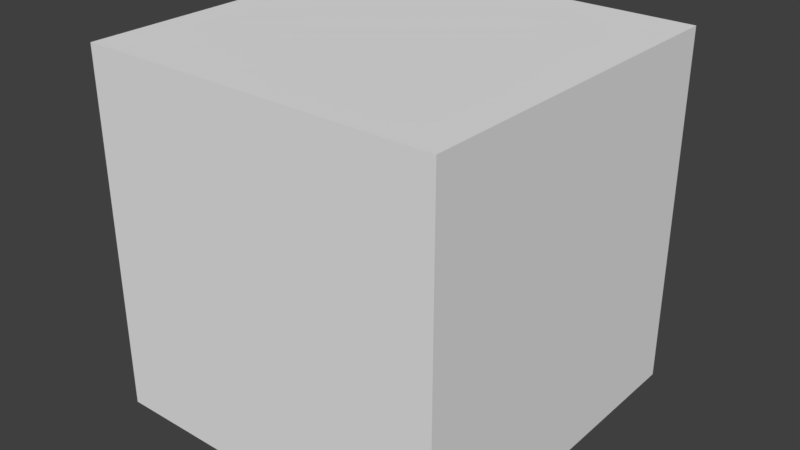 # Source: Block3.blend  (saved by Blender 2.78.0; exported with 4.5.12 LTS)
import bpy
from mathutils import Matrix  # noqa: F401  (used for matrix-valued properties, if any)

bpy.ops.wm.read_factory_settings(use_empty=True)
scene = bpy.context.scene
scene.name = 'Scene'

# ---- collections
col_collection_1 = bpy.data.collections.new('Collection 1'); scene.collection.children.link(col_collection_1)

# ---- materials (node trees are filled in below, after node groups)
mat_base_block = bpy.data.materials.new('Base Block')
mat_base_block.alpha_threshold = 0.0
mat_base_block.roughness = 0.5

# ---- material node trees
mat_base_block.use_nodes = True; mat_base_block.node_tree.nodes.clear()
_N = mat_base_block.node_tree.nodes; _L = mat_base_block.node_tree.links
n0 = _N.new('ShaderNodeOutputMaterial'); n0.name = 'Material Output'; n0.location = (300, 300)
n1 = _N.new('ShaderNodeBsdfDiffuse'); n1.name = 'Diffuse BSDF'; n1.location = (10, 300)
_L.new(n1.outputs[0], n0.inputs[0])
n0.is_active_output = True

# ---- world
world_world_001 = bpy.data.worlds.new('World.001'); scene.world = world_world_001
world_world_001.use_nodes = True; world_world_001.node_tree.nodes.clear()
_N = world_world_001.node_tree.nodes; _L = world_world_001.node_tree.links
n0 = _N.new('ShaderNodeOutputWorld'); n0.name = 'World Output'; n0.location = (300, 300)
n1 = _N.new('ShaderNodeBackground'); n1.name = 'Background'; n1.location = (10, 300)
n1.inputs[0].default_value = (0.05, 0.05, 0.05, 1.0)
_L.new(n1.outputs[0], n0.inputs[0])
n0.is_active_output = True
world_world_001.use_sun_shadow = False
world_world_001.sun_shadow_jitter_overblur = 0.0
world_world_001.cycles.sampling_method = 'MANUAL'

# ---- meshes
me_cube = bpy.data.meshes.new('Cube')
me_cube.from_pydata([(5.0, -10.0, -5.0), (5.0, -10.0, 5.0), (-5.0, -10.0, 5.0), (-5.0, -10.0, -5.0), (5.0, 7.947e-08, -5.0), (5.0, 5.166e-07, 5.0), (-5.0, 5.166e-07, 5.0), (-5.0, 7.947e-08, -5.0), (5.0, 2.98e-07, 2.682e-06), (1.192e-06, 7.947e-08, -5.0), (-2.682e-06, 5.166e-07, 5.0), (-5.0, 2.98e-07, -8.941e-07), (-7.451e-07, 2.98e-07, 8.941e-07), (5.0, 4.073e-07, 2.5), (-2.5, 7.947e-08, -5.0), (-2.5, 5.166e-07, 5.0), (-5.0, 1.887e-07, -2.5), (5.0, 1.887e-07, -2.5), (2.5, 7.947e-08, -5.0), (2.5, 5.166e-07, 5.0), (-5.0, 4.073e-07, 2.5), (-1.714e-06, 4.073e-07, 2.5), (2.235e-07, 1.887e-07, -2.5), (2.5, 2.98e-07, 1.788e-06), (-2.5, 2.98e-07, -1.303e-14), (-2.5, 1.887e-07, -2.5), (2.5, 1.887e-07, -2.5), (2.5, 4.073e-07, 2.5), (-2.5, 4.073e-07, 2.5), (5.0, 4.619e-07, 3.75), (-3.75, 7.947e-08, -5.0), (-3.75, 5.166e-07, 5.0), (-5.0, 1.341e-07, -3.75), (5.0, 2.434e-07, -1.25), (1.25, 7.947e-08, -5.0), (1.25, 5.166e-07, 5.0), (-5.0, 3.527e-07, 1.25), (-2.198e-06, 4.619e-07, 3.75), (-2.608e-07, 2.434e-07, -1.25), (3.75, 2.98e-07, 2.235e-06), (-1.25, 2.98e-07, 4.47e-07), (5.0, 3.527e-07, 1.25), (-1.25, 7.947e-08, -5.0), (-1.25, 5.166e-07, 5.0), (-5.0, 2.434e-07, -1.25), (5.0, 1.341e-07, -3.75), (3.75, 7.947e-08, -5.0), (3.75, 5.166e-07, 5.0), (-5.0, 4.619e-07, 3.75), (-1.229e-06, 3.527e-07, 1.25), (7.078e-07, 1.341e-07, -3.75), (1.25, 2.98e-07, 1.341e-06), (-3.75, 2.98e-07, -4.47e-07), (-2.5, 2.434e-07, -1.25), (-2.5, 1.341e-07, -3.75), (-1.25, 1.887e-07, -2.5), (-3.75, 1.887e-07, -2.5), (2.5, 2.434e-07, -1.25), (2.5, 1.341e-07, -3.75), (3.75, 1.887e-07, -2.5), (1.25, 1.887e-07, -2.5), (2.5, 4.619e-07, 3.75), (2.5, 3.527e-07, 1.25), (3.75, 4.073e-07, 2.5), (1.25, 4.073e-07, 2.5), (-2.5, 4.619e-07, 3.75), (-2.5, 3.527e-07, 1.25), (-1.25, 4.073e-07, 2.5), (-3.75, 4.073e-07, 2.5), (-3.75, 3.527e-07, 1.25), (-1.25, 3.527e-07, 1.25), (-1.25, 4.619e-07, 3.75), (1.25, 3.527e-07, 1.25), (3.75, 3.527e-07, 1.25), (3.75, 4.619e-07, 3.75), (1.25, 1.341e-07, -3.75), (3.75, 1.341e-07, -3.75), (3.75, 2.434e-07, -1.25), (-3.75, 1.341e-07, -3.75), (-1.25, 1.341e-07, -3.75), (-1.25, 2.434e-07, -1.25), (-3.75, 2.434e-07, -1.25), (1.25, 2.434e-07, -1.25), (1.25, 4.619e-07, 3.75), (-3.75, 4.619e-07, 3.75)], [], [(1, 3, 0), (84, 6, 31), (33, 8, 0), (43, 15, 2), (11, 44, 3), (0, 34, 18), (37, 35, 83), (38, 51, 82), (44, 52, 81), (53, 40, 80), (54, 55, 79), (78, 16, 56), (57, 39, 77), (58, 59, 76), (50, 60, 75), (61, 47, 74), (62, 63, 73), (49, 64, 72), (65, 43, 71), (70, 28, 67), (69, 20, 68), (66, 68, 28), (24, 69, 66), (52, 36, 69), (70, 21, 49), (12, 70, 49), (24, 70, 40), (71, 10, 37), (21, 71, 37), (28, 71, 67), (72, 27, 62), (51, 62, 23), (12, 72, 51), (73, 13, 41), (8, 73, 41), (23, 73, 39), (74, 5, 29), (63, 29, 13), (27, 74, 63), (75, 26, 58), (34, 58, 18), (9, 75, 34), (76, 17, 45), (46, 45, 4), (18, 76, 46), (77, 8, 33), (59, 33, 17), (26, 77, 59), (54, 56, 25), (14, 78, 54), (7, 78, 30), (79, 22, 50), (42, 50, 9), (14, 79, 42), (80, 12, 38), (55, 38, 22), (25, 80, 55), (53, 52, 24), (56, 53, 25), (16, 81, 56), (82, 23, 57), (60, 57, 26), (22, 82, 60), (61, 35, 19), (64, 61, 27), (21, 83, 64), (84, 15, 65), (68, 65, 28), (20, 84, 68), (1, 2, 3), (84, 48, 6), (1, 0, 8), (45, 17, 0), (0, 4, 45), (29, 5, 1), (41, 13, 1), (17, 33, 0), (8, 41, 1), (29, 1, 13), (2, 1, 10), (47, 19, 1), (1, 5, 47), (31, 6, 2), (10, 43, 2), (15, 31, 2), (1, 19, 35), (35, 10, 1), (3, 2, 11), (2, 6, 48), (32, 7, 3), (44, 16, 3), (20, 36, 2), (16, 32, 3), (36, 11, 2), (2, 48, 20), (46, 4, 0), (0, 3, 9), (7, 30, 3), (14, 42, 3), (9, 34, 0), (30, 14, 3), (18, 46, 0), (3, 42, 9), (37, 10, 35), (38, 12, 51), (44, 11, 52), (53, 24, 40), (54, 25, 55), (78, 32, 16), (57, 23, 39), (58, 26, 59), (50, 22, 60), (61, 19, 47), (62, 27, 63), (49, 21, 64), (65, 15, 43), (70, 66, 28), (69, 36, 20), (66, 69, 68), (24, 52, 69), (52, 11, 36), (70, 67, 21), (12, 40, 70), (24, 66, 70), (71, 43, 10), (21, 67, 71), (28, 65, 71), (72, 64, 27), (51, 72, 62), (12, 49, 72), (73, 63, 13), (8, 39, 73), (23, 62, 73), (74, 47, 5), (63, 74, 29), (27, 61, 74), (75, 60, 26), (34, 75, 58), (9, 50, 75), (76, 59, 17), (46, 76, 45), (18, 58, 76), (77, 39, 8), (59, 77, 33), (26, 57, 77), (54, 78, 56), (14, 30, 78), (7, 32, 78), (79, 55, 22), (42, 79, 50), (14, 54, 79), (80, 40, 12), (55, 80, 38), (25, 53, 80), (53, 81, 52), (56, 81, 53), (16, 44, 81), (82, 51, 23), (60, 82, 57), (22, 38, 82), (61, 83, 35), (64, 83, 61), (21, 37, 83), (84, 31, 15), (68, 84, 65), (20, 48, 84)])
_uv = me_cube.uv_layers.new(name='UVMap')
_uv.uv.foreach_set('vector', [0.6661, 0.008659, 0.3339, -0.0006733, 0.6661, -0.0006728, 0.2149, 0.1943, 0.1178, 0.1149, 0.2149, 0.1149, 0.9623, 0.1149, 0.9488, 0.1149, 0.9984, 0.008658, 0.4091, 0.1149, 0.312, 0.1149, 0.3339, 0.008658, 0.05117, 0.1149, 0.03773, 0.1149, 0.001619, 0.008658, 0.6661, 0.9992, 0.6034, 0.8914, 0.7005, 0.8914, 0.5063, 0.1943, 0.6034, 0.1149, 0.6034, 0.1943, 0.5062, 0.605, 0.6034, 0.5023, 0.6034, 0.605, 0.1178, 0.605, 0.2149, 0.5023, 0.2149, 0.605, 0.312, 0.605, 0.4091, 0.5023, 0.4091, 0.605, 0.312, 0.8104, 0.4091, 0.7077, 0.4091, 0.8104, 0.2149, 0.8104, 0.1178, 0.7077, 0.2149, 0.7077, 0.7005, 0.605, 0.7976, 0.5023, 0.7976, 0.605, 0.7005, 0.8104, 0.7976, 0.7077, 0.7976, 0.8104, 0.5062, 0.8104, 0.6034, 0.7077, 0.6034, 0.8104, 0.7005, 0.1943, 0.7976, 0.1149, 0.7976, 0.1943, 0.7005, 0.3997, 0.7976, 0.297, 0.7976, 0.3997, 0.5062, 0.3997, 0.6034, 0.297, 0.6034, 0.3997, 0.312, 0.1943, 0.4091, 0.1149, 0.4091, 0.1943, 0.4091, 0.3997, 0.312, 0.297, 0.4091, 0.297, 0.2149, 0.3997, 0.1178, 0.297, 0.2149, 0.297, 0.312, 0.3997, 0.2149, 0.297, 0.312, 0.297, 0.312, 0.5023, 0.2149, 0.3997, 0.312, 0.3997, 0.2149, 0.5023, 0.1178, 0.3997, 0.2149, 0.3997, 0.4091, 0.3997, 0.5062, 0.297, 0.5062, 0.3997, 0.5062, 0.5023, 0.4091, 0.3997, 0.5062, 0.3997, 0.312, 0.5023, 0.4091, 0.3997, 0.4091, 0.5023, 0.4091, 0.1943, 0.5063, 0.1149, 0.5063, 0.1943, 0.5062, 0.297, 0.4091, 0.1943, 0.5063, 0.1943, 0.312, 0.297, 0.4091, 0.1943, 0.4091, 0.297, 0.6034, 0.3997, 0.7005, 0.297, 0.7005, 0.3997, 0.6034, 0.5023, 0.7005, 0.3997, 0.7005, 0.5023, 0.5062, 0.5023, 0.6034, 0.3997, 0.6034, 0.5023, 0.7976, 0.3997, 0.8947, 0.297, 0.8947, 0.3997, 0.8947, 0.5023, 0.7976, 0.3997, 0.8947, 0.3997, 0.7005, 0.5023, 0.7976, 0.3997, 0.7976, 0.5023, 0.7976, 0.1943, 0.8947, 0.1149, 0.8947, 0.1943, 0.7976, 0.297, 0.8947, 0.1943, 0.8947, 0.297, 0.7005, 0.297, 0.7976, 0.1943, 0.7976, 0.297, 0.6034, 0.8104, 0.7005, 0.7077, 0.7005, 0.8104, 0.6034, 0.8914, 0.7005, 0.8104, 0.7005, 0.8914, 0.5062, 0.8914, 0.6034, 0.8104, 0.6034, 0.8914, 0.7976, 0.8104, 0.8947, 0.7077, 0.8947, 0.8104, 0.7976, 0.8914, 0.8947, 0.8104, 0.8947, 0.8914, 0.7005, 0.8914, 0.7976, 0.8104, 0.7976, 0.8914, 0.7976, 0.605, 0.8947, 0.5023, 0.8947, 0.605, 0.7976, 0.7077, 0.8947, 0.605, 0.8947, 0.7077, 0.7005, 0.7077, 0.7976, 0.605, 0.7976, 0.7077, 0.312, 0.8104, 0.2149, 0.7077, 0.312, 0.7077, 0.312, 0.8914, 0.2149, 0.8104, 0.312, 0.8104, 0.1178, 0.8914, 0.2149, 0.8104, 0.2149, 0.8914, 0.4091, 0.8104, 0.5062, 0.7077, 0.5062, 0.8104, 0.4091, 0.8914, 0.5062, 0.8104, 0.5062, 0.8914, 0.312, 0.8914, 0.4091, 0.8104, 0.4091, 0.8914, 0.4091, 0.605, 0.5062, 0.5023, 0.5062, 0.605, 0.4091, 0.7077, 0.5062, 0.605, 0.5062, 0.7077, 0.312, 0.7077, 0.4091, 0.605, 0.4091, 0.7077, 0.312, 0.605, 0.2149, 0.5023, 0.312, 0.5023, 0.2149, 0.7077, 0.312, 0.605, 0.312, 0.7077, 0.1178, 0.7077, 0.2149, 0.605, 0.2149, 0.7077, 0.6034, 0.605, 0.7005, 0.5023, 0.7005, 0.605, 0.6034, 0.7077, 0.7005, 0.605, 0.7005, 0.7077, 0.5062, 0.7077, 0.6034, 0.605, 0.6034, 0.7077, 0.7005, 0.1943, 0.6034, 0.1149, 0.7005, 0.1149, 0.6034, 0.297, 0.7005, 0.1943, 0.7005, 0.297, 0.5062, 0.297, 0.6034, 0.1943, 0.6034, 0.297, 0.2149, 0.1943, 0.312, 0.1149, 0.312, 0.1943, 0.2149, 0.297, 0.312, 0.1943, 0.312, 0.297, 0.1178, 0.297, 0.2149, 0.1943, 0.2149, 0.297, 0.6661, 0.008659, 0.3339, 0.008658, 0.3339, -0.0006733, 0.2149, 0.1943, 0.1178, 0.1943, 0.1178, 0.1149, 0.6661, 0.008659, 0.9984, 0.008658, 0.9488, 0.1149, 0.9893, 0.1149, 0.9758, 0.1149, 0.9984, 0.008658, 0.9984, 0.008658, 0.9984, 0.1149, 0.9893, 0.1149, 0.9083, 0.1149, 0.8947, 0.1149, 0.6661, 0.008659, 0.9353, 0.1149, 0.9218, 0.1149, 0.6661, 0.008659, 0.9758, 0.1149, 0.9623, 0.1149, 0.9984, 0.008658, 0.9488, 0.1149, 0.9353, 0.1149, 0.6661, 0.008659, 0.9083, 0.1149, 0.6661, 0.008659, 0.9218, 0.1149, 0.3339, 0.008658, 0.6661, 0.008659, 0.5063, 0.1149, 0.7976, 0.1149, 0.7005, 0.1149, 0.6661, 0.008659, 0.6661, 0.008659, 0.8947, 0.1149, 0.7976, 0.1149, 0.2149, 0.1149, 0.1178, 0.1149, 0.3339, 0.008658, 0.5063, 0.1149, 0.4091, 0.1149, 0.3339, 0.008658, 0.312, 0.1149, 0.2149, 0.1149, 0.3339, 0.008658, 0.6661, 0.008659, 0.7005, 0.1149, 0.6034, 0.1149, 0.6034, 0.1149, 0.5063, 0.1149, 0.6661, 0.008659, 0.001619, 0.008658, 0.3339, 0.008658, 0.05117, 0.1149, 0.3339, 0.008658, 0.1178, 0.1149, 0.09149, 0.1149, 0.01085, 0.1149, 0.001619, 0.1149, 0.001619, 0.008658, 0.03773, 0.1149, 0.02429, 0.1149, 0.001619, 0.008658, 0.07805, 0.1149, 0.06461, 0.1149, 0.3339, 0.008658, 0.02429, 0.1149, 0.01085, 0.1149, 0.001619, 0.008658, 0.06461, 0.1149, 0.05117, 0.1149, 0.3339, 0.008658, 0.3339, 0.008658, 0.09149, 0.1149, 0.07805, 0.1149, 0.7976, 0.8914, 0.8947, 0.8914, 0.6661, 0.9992, 0.6661, 0.9992, 0.3339, 0.9992, 0.5062, 0.8914, 0.1178, 0.8914, 0.2149, 0.8914, 0.3339, 0.9992, 0.312, 0.8914, 0.4091, 0.8914, 0.3339, 0.9992, 0.5062, 0.8914, 0.6034, 0.8914, 0.6661, 0.9992, 0.2149, 0.8914, 0.312, 0.8914, 0.3339, 0.9992, 0.7005, 0.8914, 0.7976, 0.8914, 0.6661, 0.9992, 0.3339, 0.9992, 0.4091, 0.8914, 0.5062, 0.8914, 0.5063, 0.1943, 0.5063, 0.1149, 0.6034, 0.1149, 0.5062, 0.605, 0.5062, 0.5023, 0.6034, 0.5023, 0.1178, 0.605, 0.1178, 0.5023, 0.2149, 0.5023, 0.312, 0.605, 0.312, 0.5023, 0.4091, 0.5023, 0.312, 0.8104, 0.312, 0.7077, 0.4091, 0.7077, 0.2149, 0.8104, 0.1178, 0.8104, 0.1178, 0.7077, 0.7005, 0.605, 0.7005, 0.5023, 0.7976, 0.5023, 0.7005, 0.8104, 0.7005, 0.7077, 0.7976, 0.7077, 0.5062, 0.8104, 0.5062, 0.7077, 0.6034, 0.7077, 0.7005, 0.1943, 0.7005, 0.1149, 0.7976, 0.1149, 0.7005, 0.3997, 0.7005, 0.297, 0.7976, 0.297, 0.5062, 0.3997, 0.5062, 0.297, 0.6034, 0.297, 0.312, 0.1943, 0.312, 0.1149, 0.4091, 0.1149, 0.4091, 0.3997, 0.312, 0.3997, 0.312, 0.297, 0.2149, 0.3997, 0.1178, 0.3997, 0.1178, 0.297, 0.312, 0.3997, 0.2149, 0.3997, 0.2149, 0.297, 0.312, 0.5023, 0.2149, 0.5023, 0.2149, 0.3997, 0.2149, 0.5023, 0.1178, 0.5023, 0.1178, 0.3997, 0.4091, 0.3997, 0.4091, 0.297, 0.5062, 0.297, 0.5062, 0.5023, 0.4091, 0.5023, 0.4091, 0.3997, 0.312, 0.5023, 0.312, 0.3997, 0.4091, 0.3997, 0.4091, 0.1943, 0.4091, 0.1149, 0.5063, 0.1149, 0.5062, 0.297, 0.4091, 0.297, 0.4091, 0.1943, 0.312, 0.297, 0.312, 0.1943, 0.4091, 0.1943, 0.6034, 0.3997, 0.6034, 0.297, 0.7005, 0.297, 0.6034, 0.5023, 0.6034, 0.3997, 0.7005, 0.3997, 0.5062, 0.5023, 0.5062, 0.3997, 0.6034, 0.3997, 0.7976, 0.3997, 0.7976, 0.297, 0.8947, 0.297, 0.8947, 0.5023, 0.7976, 0.5023, 0.7976, 0.3997, 0.7005, 0.5023, 0.7005, 0.3997, 0.7976, 0.3997, 0.7976, 0.1943, 0.7976, 0.1149, 0.8947, 0.1149, 0.7976, 0.297, 0.7976, 0.1943, 0.8947, 0.1943, 0.7005, 0.297, 0.7005, 0.1943, 0.7976, 0.1943, 0.6034, 0.8104, 0.6034, 0.7077, 0.7005, 0.7077, 0.6034, 0.8914, 0.6034, 0.8104, 0.7005, 0.8104, 0.5062, 0.8914, 0.5062, 0.8104, 0.6034, 0.8104, 0.7976, 0.8104, 0.7976, 0.7077, 0.8947, 0.7077, 0.7976, 0.8914, 0.7976, 0.8104, 0.8947, 0.8104, 0.7005, 0.8914, 0.7005, 0.8104, 0.7976, 0.8104, 0.7976, 0.605, 0.7976, 0.5023, 0.8947, 0.5023, 0.7976, 0.7077, 0.7976, 0.605, 0.8947, 0.605, 0.7005, 0.7077, 0.7005, 0.605, 0.7976, 0.605, 0.312, 0.8104, 0.2149, 0.8104, 0.2149, 0.7077, 0.312, 0.8914, 0.2149, 0.8914, 0.2149, 0.8104, 0.1178, 0.8914, 0.1178, 0.8104, 0.2149, 0.8104, 0.4091, 0.8104, 0.4091, 0.7077, 0.5062, 0.7077, 0.4091, 0.8914, 0.4091, 0.8104, 0.5062, 0.8104, 0.312, 0.8914, 0.312, 0.8104, 0.4091, 0.8104, 0.4091, 0.605, 0.4091, 0.5023, 0.5062, 0.5023, 0.4091, 0.7077, 0.4091, 0.605, 0.5062, 0.605, 0.312, 0.7077, 0.312, 0.605, 0.4091, 0.605, 0.312, 0.605, 0.2149, 0.605, 0.2149, 0.5023, 0.2149, 0.7077, 0.2149, 0.605, 0.312, 0.605, 0.1178, 0.7077, 0.1178, 0.605, 0.2149, 0.605, 0.6034, 0.605, 0.6034, 0.5023, 0.7005, 0.5023, 0.6034, 0.7077, 0.6034, 0.605, 0.7005, 0.605, 0.5062, 0.7077, 0.5062, 0.605, 0.6034, 0.605, 0.7005, 0.1943, 0.6034, 0.1943, 0.6034, 0.1149, 0.6034, 0.297, 0.6034, 0.1943, 0.7005, 0.1943, 0.5062, 0.297, 0.5063, 0.1943, 0.6034, 0.1943, 0.2149, 0.1943, 0.2149, 0.1149, 0.312, 0.1149, 0.2149, 0.297, 0.2149, 0.1943, 0.312, 0.1943, 0.1178, 0.297, 0.1178, 0.1943, 0.2149, 0.1943])
me_cube.materials.append(mat_base_block)
me_cube.use_remesh_preserve_volume = False
me_cube.use_remesh_preserve_attributes = False
me_cube.use_mirror_vertex_groups = False
me_cube.update()

# ---- objects
ob_cube = bpy.data.objects.new('Cube', me_cube)

# ---- transforms, parenting, visibility, modifiers, constraints
ob_cube.location = (0.0, 0.0, 0.0)
ob_cube.lock_rotations_4d = False
ob_cube.empty_display_type = 'ARROWS'
ob_cube.lineart.crease_threshold = 0.0

# ---- collection membership
col_collection_1.objects.link(ob_cube)

# ---- scene / render settings (as saved in the file)
scene.frame_start = 1; scene.frame_end = 250; scene.frame_set(0)
scene.render.engine = 'CYCLES'
scene.render.resolution_percentage = 50
scene.render.dither_intensity = 0.0
scene.cycles.use_denoising = False
scene.cycles.samples = 128
scene.cycles.sampling_pattern = 'TABULATED_SOBOL'
scene.cycles.light_sampling_threshold = 0.0
scene.cycles.use_adaptive_sampling = False
scene.cycles.use_light_tree = False
scene.cycles.blur_glossy = 0.0
scene.cycles.sample_clamp_indirect = 0.0
scene.view_settings.view_transform = 'Standard'
bpy.context.view_layer.update()

# ---- added for rendering (the .blend has no active camera and no usable light): camera, sun
cam_auto = bpy.data.cameras.new('AutoCamera')
cam_auto.lens = 50.0
cam_auto.sensor_width = 36.0
cam_auto.clip_end = 1000.0
ob_auto_camera = bpy.data.objects.new('AutoCamera', cam_auto)
scene.collection.objects.link(ob_auto_camera)
ob_auto_camera.location = (16.0254, -24.2304, 12.8203)
ob_auto_camera.rotation_euler = (1.09748, -7.21219e-08, 0.694738)
scene.camera = ob_auto_camera
light_auto_sun = bpy.data.lights.new('AutoSun', 'SUN')
light_auto_sun.energy = 3.0
light_auto_sun.angle = 0.0523599
ob_auto_sun = bpy.data.objects.new('AutoSun', light_auto_sun)
scene.collection.objects.link(ob_auto_sun)
ob_auto_sun.rotation_euler = (0.872665, 0.174533, 0.523599)
bpy.context.view_layer.update()
